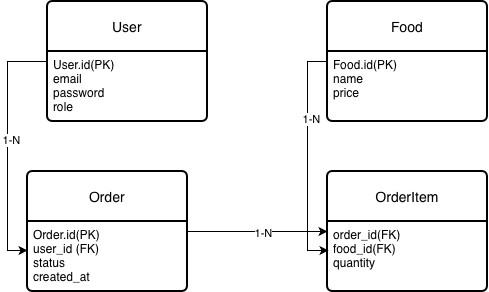

The diagram above was exported from draw.io. Its source (the exported page's mxGraphModel, read from the mxfile embedded in the PNG):
<mxGraphModel dx="853" dy="573" grid="1" gridSize="10" guides="1" tooltips="1" connect="1" arrows="1" fold="1" page="1" pageScale="1" pageWidth="827" pageHeight="1169" math="0" shadow="0">
  <root>
    <mxCell id="0" />
    <mxCell id="1" parent="0" />
    <mxCell id="6vi7NaYzXO1C80vuXtV0-33" parent="1" style="swimlane;childLayout=stackLayout;horizontal=1;startSize=50;horizontalStack=0;rounded=1;fontSize=14;fontStyle=0;strokeWidth=2;resizeParent=0;resizeLast=1;shadow=0;dashed=0;align=center;arcSize=4;whiteSpace=wrap;html=1;" value="User" vertex="1">
      <mxGeometry height="120" width="160" x="170" y="110" as="geometry">
        <mxRectangle height="50" width="70" x="330" y="240" as="alternateBounds" />
      </mxGeometry>
    </mxCell>
    <mxCell id="6vi7NaYzXO1C80vuXtV0-34" parent="6vi7NaYzXO1C80vuXtV0-33" style="align=left;strokeColor=none;fillColor=none;spacingLeft=4;spacingRight=4;fontSize=12;verticalAlign=top;resizable=0;rotatable=0;part=1;html=1;whiteSpace=wrap;" value="User.id(PK)&lt;div&gt;email&lt;/div&gt;&lt;div&gt;password&lt;/div&gt;&lt;div&gt;role&lt;/div&gt;" vertex="1">
      <mxGeometry height="70" width="160" y="50" as="geometry" />
    </mxCell>
    <mxCell id="6vi7NaYzXO1C80vuXtV0-35" parent="1" style="swimlane;childLayout=stackLayout;horizontal=1;startSize=50;horizontalStack=0;rounded=1;fontSize=14;fontStyle=0;strokeWidth=2;resizeParent=0;resizeLast=1;shadow=0;dashed=0;align=center;arcSize=4;whiteSpace=wrap;html=1;" value="Food" vertex="1">
      <mxGeometry height="120" width="160" x="450" y="110" as="geometry" />
    </mxCell>
    <mxCell id="6vi7NaYzXO1C80vuXtV0-36" parent="6vi7NaYzXO1C80vuXtV0-35" style="align=left;strokeColor=none;fillColor=none;spacingLeft=4;spacingRight=4;fontSize=12;verticalAlign=top;resizable=0;rotatable=0;part=1;html=1;whiteSpace=wrap;" value="Food.id(PK)&lt;div&gt;name&lt;/div&gt;&lt;div&gt;price&lt;/div&gt;" vertex="1">
      <mxGeometry height="70" width="160" y="50" as="geometry" />
    </mxCell>
    <mxCell id="6vi7NaYzXO1C80vuXtV0-54" edge="1" parent="1" source="6vi7NaYzXO1C80vuXtV0-37" style="edgeStyle=orthogonalEdgeStyle;rounded=0;orthogonalLoop=1;jettySize=auto;html=1;entryX=0;entryY=0.5;entryDx=0;entryDy=0;" target="6vi7NaYzXO1C80vuXtV0-39">
      <mxGeometry relative="1" as="geometry">
        <Array as="points">
          <mxPoint x="370" y="340" />
          <mxPoint x="370" y="340" />
        </Array>
      </mxGeometry>
    </mxCell>
    <mxCell id="6vi7NaYzXO1C80vuXtV0-56" connectable="0" parent="6vi7NaYzXO1C80vuXtV0-54" style="edgeLabel;html=1;align=center;verticalAlign=middle;resizable=0;points=[];" value="1-N" vertex="1">
      <mxGeometry relative="1" x="0.0714" y="-1" as="geometry">
        <mxPoint as="offset" />
      </mxGeometry>
    </mxCell>
    <mxCell id="6vi7NaYzXO1C80vuXtV0-37" parent="1" style="swimlane;childLayout=stackLayout;horizontal=1;startSize=50;horizontalStack=0;rounded=1;fontSize=14;fontStyle=0;strokeWidth=2;resizeParent=0;resizeLast=1;shadow=0;dashed=0;align=center;arcSize=4;whiteSpace=wrap;html=1;" value="Order" vertex="1">
      <mxGeometry height="120" width="160" x="150" y="280" as="geometry" />
    </mxCell>
    <mxCell id="6vi7NaYzXO1C80vuXtV0-38" parent="6vi7NaYzXO1C80vuXtV0-37" style="align=left;strokeColor=none;fillColor=none;spacingLeft=4;spacingRight=4;fontSize=12;verticalAlign=top;resizable=0;rotatable=0;part=1;html=1;whiteSpace=wrap;" value="Order.id(PK)&lt;div&gt;user_id (FK)&lt;/div&gt;&lt;div&gt;status&lt;/div&gt;&lt;div&gt;created_at&lt;/div&gt;" vertex="1">
      <mxGeometry height="70" width="160" y="50" as="geometry" />
    </mxCell>
    <mxCell id="6vi7NaYzXO1C80vuXtV0-39" parent="1" style="swimlane;childLayout=stackLayout;horizontal=1;startSize=50;horizontalStack=0;rounded=1;fontSize=14;fontStyle=0;strokeWidth=2;resizeParent=0;resizeLast=1;shadow=0;dashed=0;align=center;arcSize=4;whiteSpace=wrap;html=1;" value="OrderItem" vertex="1">
      <mxGeometry height="120" width="160" x="450" y="280" as="geometry" />
    </mxCell>
    <mxCell id="6vi7NaYzXO1C80vuXtV0-40" parent="6vi7NaYzXO1C80vuXtV0-39" style="align=left;strokeColor=none;fillColor=none;spacingLeft=4;spacingRight=4;fontSize=12;verticalAlign=top;resizable=0;rotatable=0;part=1;html=1;whiteSpace=wrap;" value="order_id(FK)&lt;div&gt;food_id(FK)&lt;/div&gt;&lt;div&gt;quantity&lt;/div&gt;" vertex="1">
      <mxGeometry height="70" width="160" y="50" as="geometry" />
    </mxCell>
    <mxCell id="6vi7NaYzXO1C80vuXtV0-52" edge="1" parent="1" source="6vi7NaYzXO1C80vuXtV0-33" style="edgeStyle=orthogonalEdgeStyle;rounded=0;orthogonalLoop=1;jettySize=auto;html=1;entryX=0;entryY=0.414;entryDx=0;entryDy=0;entryPerimeter=0;" target="6vi7NaYzXO1C80vuXtV0-38">
      <mxGeometry relative="1" as="geometry">
        <Array as="points">
          <mxPoint x="130" y="170" />
          <mxPoint x="130" y="359" />
        </Array>
      </mxGeometry>
    </mxCell>
    <mxCell id="6vi7NaYzXO1C80vuXtV0-53" connectable="0" parent="6vi7NaYzXO1C80vuXtV0-52" style="edgeLabel;html=1;align=center;verticalAlign=middle;resizable=0;points=[];" value="1-N" vertex="1">
      <mxGeometry relative="1" x="-0.0522" y="3" as="geometry">
        <mxPoint as="offset" />
      </mxGeometry>
    </mxCell>
    <mxCell id="6vi7NaYzXO1C80vuXtV0-57" edge="1" parent="1" source="6vi7NaYzXO1C80vuXtV0-35" style="edgeStyle=orthogonalEdgeStyle;rounded=0;orthogonalLoop=1;jettySize=auto;html=1;entryX=0.006;entryY=0.414;entryDx=0;entryDy=0;entryPerimeter=0;" target="6vi7NaYzXO1C80vuXtV0-40">
      <mxGeometry relative="1" as="geometry">
        <Array as="points">
          <mxPoint x="430" y="170" />
          <mxPoint x="430" y="359" />
        </Array>
      </mxGeometry>
    </mxCell>
    <mxCell id="6vi7NaYzXO1C80vuXtV0-58" connectable="0" parent="6vi7NaYzXO1C80vuXtV0-57" style="edgeLabel;html=1;align=center;verticalAlign=middle;resizable=0;points=[];" value="1-N" vertex="1">
      <mxGeometry relative="1" x="-0.3303" y="3" as="geometry">
        <mxPoint as="offset" />
      </mxGeometry>
    </mxCell>
  </root>
</mxGraphModel>